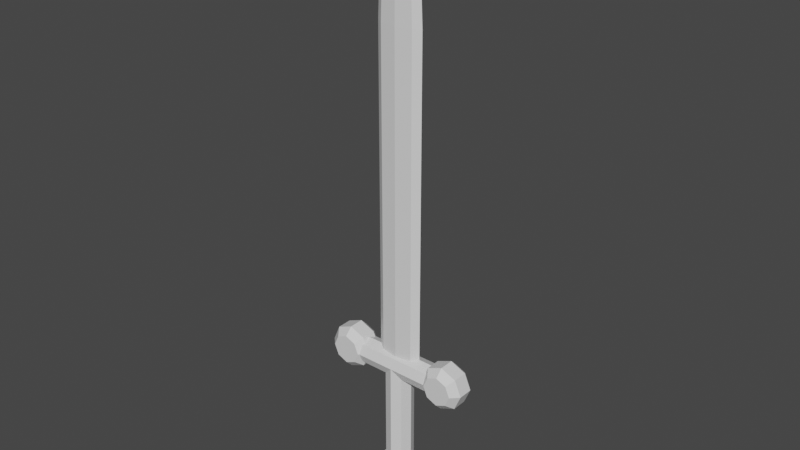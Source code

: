 # Source: sword.blend  (saved by Blender 2.81.16; exported with 4.5.12 LTS)
import bpy
from mathutils import Matrix  # noqa: F401  (used for matrix-valued properties, if any)

bpy.ops.wm.read_factory_settings(use_empty=True)
scene = bpy.context.scene
scene.name = 'Scene'

# ---- collections
col_collection = bpy.data.collections.new('Collection'); scene.collection.children.link(col_collection)

# ---- materials (node trees are filled in below, after node groups)
mat_material = bpy.data.materials.new('Material')
mat_material.alpha_threshold = 0.0
mat_material.use_transparent_shadow = False
mat_material.line_color = (0.0, 0.0, 0.0, 1.0)

# ---- material node trees
mat_material.use_nodes = True; mat_material.node_tree.nodes.clear()
_N = mat_material.node_tree.nodes; _L = mat_material.node_tree.links
n0 = _N.new('ShaderNodeOutputMaterial'); n0.name = 'Material Output'; n0.location = (300, 300)
n1 = _N.new('ShaderNodeBsdfPrincipled'); n1.name = 'Principled BSDF'; n1.location = (10, 300)
n1.distribution = 'GGX'
n1.subsurface_method = 'BURLEY'
n1.inputs[2].default_value = 0.4
n1.inputs[3].default_value = 1.45
n1.inputs[27].default_value = (0.0, 0.0, 0.0, 1.0)
n1.inputs[28].default_value = 1.0
_L.new(n1.outputs[0], n0.inputs[0])
n0.is_active_output = True

# ---- world
world_world = bpy.data.worlds.new('World'); scene.world = world_world
world_world.use_nodes = True; world_world.node_tree.nodes.clear()
_N = world_world.node_tree.nodes; _L = world_world.node_tree.links
n0 = _N.new('ShaderNodeOutputWorld'); n0.name = 'World Output'; n0.location = (300, 300)
n1 = _N.new('ShaderNodeBackground'); n1.name = 'Background'; n1.location = (10, 300)
n1.inputs[0].default_value = (0.05088, 0.05088, 0.05088, 1.0)
_L.new(n1.outputs[0], n0.inputs[0])
n0.is_active_output = True
world_world.color = (0.05088, 0.05088, 0.05088)
world_world.use_sun_shadow = False
world_world.sun_shadow_jitter_overblur = 0.0

# ---- meshes
me_cube = bpy.data.meshes.new('Cube')
me_cube.from_pydata([(0.0175, 0.0175, 0.1), (0.0175, 0.0175, -0.1), (0.0175, -0.0175, 0.1), (0.0175, -0.0175, -0.1), (-0.0175, 0.0175, 0.1), (-0.0175, 0.0175, -0.1), (-0.0175, -0.0175, 0.1), (-0.0175, -0.0175, -0.1), (-0.025, 0.0, -0.1), (0.025, 0.0, 0.1), (-0.025, 0.0, 0.1), (0.025, 0.0, -0.1), (0.0, 0.025, -0.1), (0.0, -0.025, 0.1), (0.0, -0.025, -0.1), (0.0, 0.025, 0.1), (0.075, -0.0175, 0.1175), (-0.075, -0.0175, 0.1175), (0.075, 0.0175, 0.1175), (-0.075, 0.0175, 0.1175), (-0.075, 0.0175, 0.0825), (0.075, 0.0175, 0.0825), (-0.075, -0.0175, 0.0825), (0.075, -0.0175, 0.0825), (0.075, 0.0, 0.075), (-0.075, 0.0, 0.125), (-0.075, 0.0, 0.075), (0.075, 0.0, 0.125), (0.075, 0.025, 0.1), (-0.075, -0.025, 0.1), (0.075, -0.025, 0.1), (-0.075, 0.025, 0.1), (0.0811, -0.027, 0.1189), (0.0811, 0.027, 0.1189), (0.1189, -0.027, 0.1189), (0.1189, 0.027, 0.1189), (0.1189, 0.027, 0.0811), (0.1189, -0.027, 0.0811), (0.0811, 0.027, 0.0811), (0.0811, -0.027, 0.0811), (0.1, -0.027, 0.073), (0.1, 0.027, 0.127), (0.1, 0.027, 0.073), (0.1, -0.027, 0.127), (0.127, -0.027, 0.1), (0.073, 0.027, 0.1), (0.073, -0.027, 0.1), (0.127, 0.027, 0.1), (0.1, 0.027, 0.1), (0.1, -0.027, 0.1), (0.07165, 0.0135, 0.07165), (0.1284, 0.0135, 0.1284), (0.07165, 0.0135, 0.1284), (0.1284, 0.0135, 0.07165), (0.1, 0.0135, 0.1405), (0.1, 0.0135, 0.0595), (0.1405, 0.0135, 0.1), (0.0595, 0.0135, 0.1), (0.1284, -0.0135, 0.1284), (0.07165, -0.0135, 0.1284), (0.1284, -0.0135, 0.07165), (0.1, -0.0135, 0.1405), (0.1, -0.0135, 0.0595), (0.1405, -0.0135, 0.1), (0.0595, -0.0135, 0.1), (0.07165, -0.0135, 0.07165), (-0.1189, -0.027, 0.1189), (-0.1189, 0.027, 0.1189), (-0.0811, -0.027, 0.1189), (-0.0811, 0.027, 0.1189), (-0.0811, 0.027, 0.0811), (-0.0811, -0.027, 0.0811), (-0.1189, 0.027, 0.0811), (-0.1189, -0.027, 0.0811), (-0.1, -0.027, 0.073), (-0.1, 0.027, 0.127), (-0.1, 0.027, 0.073), (-0.1, -0.027, 0.127), (-0.073, -0.027, 0.1), (-0.127, 0.027, 0.1), (-0.127, -0.027, 0.1), (-0.073, 0.027, 0.1), (-0.1, 0.027, 0.1), (-0.1, -0.027, 0.1), (-0.1284, 0.0135, 0.07165), (-0.07165, 0.0135, 0.1284), (-0.1284, 0.0135, 0.1284), (-0.07165, 0.0135, 0.07165), (-0.1, 0.0135, 0.1405), (-0.1, 0.0135, 0.0595), (-0.0595, 0.0135, 0.1), (-0.1405, 0.0135, 0.1), (-0.07165, -0.0135, 0.1284), (-0.1284, -0.0135, 0.1284), (-0.07165, -0.0135, 0.07165), (-0.1, -0.0135, 0.1405), (-0.1, -0.0135, 0.0595), (-0.0595, -0.0135, 0.1), (-0.1405, -0.0135, 0.1), (-0.1284, -0.0135, 0.07165), (-0.0189, -0.027, -0.1061), (-0.0189, 0.027, -0.1061), (0.0189, -0.027, -0.1061), (0.0189, 0.027, -0.1061), (0.0189, 0.027, -0.1439), (0.0189, -0.027, -0.1439), (-0.0189, 0.027, -0.1439), (-0.0189, -0.027, -0.1439), (0.0, -0.027, -0.152), (-1.192e-08, 0.027, -0.098), (-1.192e-08, 0.027, -0.152), (0.0, -0.027, -0.098), (0.027, -0.027, -0.125), (-0.027, 0.027, -0.125), (-0.027, -0.027, -0.125), (0.027, 0.027, -0.125), (-1.192e-08, 0.027, -0.125), (0.0, -0.027, -0.125), (-0.02835, 0.0135, -0.1534), (0.02835, 0.0135, -0.09665), (-0.02835, 0.0135, -0.09665), (0.02835, 0.0135, -0.1534), (-1.192e-08, 0.0135, -0.0845), (-1.192e-08, 0.0135, -0.1655), (0.0405, 0.0135, -0.125), (-0.0405, 0.0135, -0.125), (0.02835, -0.0135, -0.09665), (-0.02835, -0.0135, -0.09665), (0.02835, -0.0135, -0.1534), (0.0, -0.0135, -0.0845), (0.0, -0.0135, -0.1655), (0.0405, -0.0135, -0.125), (-0.0405, -0.0135, -0.125), (-0.02835, -0.0135, -0.1534), (0.02975, 0.00875, 0.7), (0.02975, 0.00875, 0.1), (0.02975, -0.00875, 0.7), (0.02975, -0.00875, 0.1), (-0.02975, 0.00875, 0.7), (-0.02975, 0.00875, 0.1), (-0.02975, -0.00875, 0.7), (-0.02975, -0.00875, 0.1), (-0.0425, 0.0, 0.1), (0.0425, 0.0, 0.7), (-0.0425, 0.0, 0.7), (0.0425, 0.0, 0.1), (1.304e-10, 0.0125, 0.1), (1.304e-10, -0.0125, 0.7), (1.304e-10, -0.0125, 0.1), (1.304e-10, 0.0125, 0.7), (0.02142, 0.007, 0.865), (0.02142, -0.007, 0.865), (-0.02142, 0.007, 0.865), (-0.02142, -0.007, 0.865), (0.0306, 0.0, 0.865), (-0.0306, 0.0, 0.865), (1.025e-10, -0.01, 0.865), (1.025e-10, 0.01, 0.865), (1.108e-10, 0.0, 0.9), (-0.02678, -0.007875, 0.8), (-0.03825, 0.0, 0.8), (-0.02678, 0.007875, 0.8), (1.206e-10, 0.01125, 0.8), (0.02678, 0.007875, 0.8), (0.02678, -0.007875, 0.8), (1.206e-10, -0.01125, 0.8), (0.03825, 0.0, 0.8)], [], [(14, 13, 6, 7), (8, 10, 4, 5), (11, 9, 2, 3), (12, 15, 0, 1), (1, 0, 9, 11), (7, 6, 10, 8), (5, 4, 15, 12), (3, 2, 13, 14), (30, 29, 22, 23), (24, 26, 20, 21), (27, 25, 17, 16), (28, 31, 19, 18), (18, 19, 25, 27), (23, 22, 26, 24), (21, 20, 31, 28), (16, 17, 29, 30), (57, 45, 38, 50), (55, 42, 36, 53), (54, 41, 33, 52), (56, 47, 35, 51), (51, 35, 41, 54), (50, 38, 42, 55), (53, 36, 47, 56), (52, 33, 45, 57), (35, 48, 41), (47, 48, 35), (36, 48, 47), (42, 48, 36), (42, 38, 48), (45, 48, 38), (33, 48, 45), (41, 48, 33), (49, 37, 44), (37, 49, 40), (40, 49, 39), (39, 49, 46), (46, 49, 32), (43, 32, 49), (43, 49, 34), (44, 34, 49), (53, 56, 63, 60), (65, 50, 55, 62), (51, 54, 61, 58), (56, 51, 58, 63), (54, 52, 59, 61), (55, 53, 60, 62), (57, 50, 65, 64), (46, 64, 65, 39), (40, 62, 60, 37), (43, 61, 59, 32), (44, 63, 58, 34), (34, 58, 61, 43), (39, 65, 62, 40), (37, 60, 63, 44), (32, 59, 64, 46), (52, 57, 64, 59), (91, 79, 72, 84), (89, 76, 70, 87), (88, 75, 67, 86), (90, 81, 69, 85), (85, 69, 75, 88), (84, 72, 76, 89), (87, 70, 81, 90), (86, 67, 79, 91), (69, 82, 75), (81, 82, 69), (70, 82, 81), (76, 82, 70), (76, 72, 82), (79, 82, 72), (67, 82, 79), (75, 82, 67), (83, 71, 78), (71, 83, 74), (74, 83, 73), (73, 83, 80), (80, 83, 66), (77, 66, 83), (77, 83, 68), (78, 68, 83), (87, 90, 97, 94), (99, 84, 89, 96), (85, 88, 95, 92), (90, 85, 92, 97), (88, 86, 93, 95), (89, 87, 94, 96), (91, 84, 99, 98), (80, 98, 99, 73), (74, 96, 94, 71), (77, 95, 93, 66), (78, 97, 92, 68), (68, 92, 95, 77), (73, 99, 96, 74), (71, 94, 97, 78), (66, 93, 98, 80), (86, 91, 98, 93), (125, 113, 106, 118), (123, 110, 104, 121), (122, 109, 101, 120), (124, 115, 103, 119), (119, 103, 109, 122), (118, 106, 110, 123), (121, 104, 115, 124), (120, 101, 113, 125), (103, 116, 109), (115, 116, 103), (104, 116, 115), (110, 116, 104), (110, 106, 116), (113, 116, 106), (101, 116, 113), (109, 116, 101), (117, 105, 112), (105, 117, 108), (108, 117, 107), (107, 117, 114), (114, 117, 100), (111, 100, 117), (111, 117, 102), (112, 102, 117), (121, 124, 131, 128), (133, 118, 123, 130), (119, 122, 129, 126), (124, 119, 126, 131), (122, 120, 127, 129), (123, 121, 128, 130), (125, 118, 133, 132), (114, 132, 133, 107), (108, 130, 128, 105), (111, 129, 127, 100), (112, 131, 126, 102), (102, 126, 129, 111), (107, 133, 130, 108), (105, 128, 131, 112), (100, 127, 132, 114), (120, 125, 132, 127), (148, 147, 140, 141), (142, 144, 138, 139), (145, 143, 136, 137), (146, 149, 134, 135), (135, 134, 143, 145), (141, 140, 144, 142), (139, 138, 149, 146), (137, 136, 147, 148), (160, 159, 153, 155), (162, 161, 152, 157), (163, 162, 157, 150), (165, 164, 151, 156), (159, 165, 156, 153), (166, 163, 150, 154), (161, 160, 155, 152), (164, 166, 154, 151), (157, 158, 150), (150, 158, 154), (154, 158, 151), (151, 158, 156), (156, 158, 153), (153, 158, 155), (155, 158, 152), (157, 152, 158), (136, 143, 166, 164), (138, 144, 160, 161), (143, 134, 163, 166), (140, 147, 165, 159), (147, 136, 164, 165), (134, 149, 162, 163), (149, 138, 161, 162), (144, 140, 159, 160)])
_uv = me_cube.uv_layers.new(name='UVMap')
_uv.uv.foreach_set('vector', [0.375, 0.875, 0.625, 0.875, 0.625, 1.0, 0.375, 1.0, 0.375, 0.125, 0.625, 0.125, 0.625, 0.25, 0.375, 0.25, 0.375, 0.625, 0.625, 0.625, 0.625, 0.75, 0.375, 0.75, 0.375, 0.375, 0.625, 0.375, 0.625, 0.5, 0.375, 0.5, 0.375, 0.5, 0.625, 0.5, 0.625, 0.625, 0.375, 0.625, 0.375, 0.0, 0.625, 0.0, 0.625, 0.125, 0.375, 0.125, 0.375, 0.25, 0.625, 0.25, 0.625, 0.375, 0.375, 0.375, 0.375, 0.75, 0.625, 0.75, 0.625, 0.875, 0.375, 0.875, 0.375, 0.875, 0.625, 0.875, 0.625, 1.0, 0.375, 1.0, 0.375, 0.125, 0.625, 0.125, 0.625, 0.25, 0.375, 0.25, 0.375, 0.625, 0.625, 0.625, 0.625, 0.75, 0.375, 0.75, 0.375, 0.375, 0.625, 0.375, 0.625, 0.5, 0.375, 0.5, 0.375, 0.5, 0.625, 0.5, 0.625, 0.625, 0.375, 0.625, 0.375, 0.0, 0.625, 0.0, 0.625, 0.125, 0.375, 0.125, 0.375, 0.25, 0.625, 0.25, 0.625, 0.375, 0.375, 0.375, 0.375, 0.75, 0.625, 0.75, 0.625, 0.875, 0.375, 0.875, 0.5625, 0.875, 0.625, 0.875, 0.625, 1.0, 0.5625, 1.0, 0.5625, 0.125, 0.625, 0.125, 0.625, 0.25, 0.5625, 0.25, 0.5625, 0.625, 0.625, 0.625, 0.625, 0.75, 0.5625, 0.75, 0.5625, 0.375, 0.625, 0.375, 0.625, 0.5, 0.5625, 0.5, 0.5625, 0.5, 0.625, 0.5, 0.625, 0.625, 0.5625, 0.625, 0.5625, 0.0, 0.625, 0.0, 0.625, 0.125, 0.5625, 0.125, 0.5625, 0.25, 0.625, 0.25, 0.625, 0.375, 0.5625, 0.375, 0.5625, 0.75, 0.625, 0.75, 0.625, 0.875, 0.5625, 0.875, 0.625, 0.5, 0.0, 0.0, 0.625, 0.625, 0.625, 0.375, 0.0, 0.0, 0.625, 0.5, 0.625, 0.25, 0.0, 0.0, 0.625, 0.375, 0.625, 0.125, 0.0, 0.0, 0.625, 0.25, 0.625, 0.125, 0.625, 0.0, 0.0, 0.0, 0.625, 0.875, 0.0, 0.0, 0.625, 0.0, 0.625, 0.75, 0.0, 0.0, 0.625, 0.875, 0.625, 0.625, 0.0, 0.0, 0.625, 0.75, 0.0, 0.0, 0.375, 0.25, 0.375, 0.375, 0.375, 0.25, 0.0, 0.0, 0.375, 0.125, 0.375, 0.125, 0.0, 0.0, 0.375, 0.0, 0.375, 0.0, 0.0, 0.0, 0.375, 0.875, 0.375, 0.875, 0.0, 0.0, 0.375, 0.75, 0.375, 0.625, 0.375, 0.75, 0.0, 0.0, 0.375, 0.625, 0.0, 0.0, 0.375, 0.5, 0.375, 0.375, 0.375, 0.5, 0.0, 0.0, 0.5625, 0.25, 0.5625, 0.375, 0.4375, 0.375, 0.4375, 0.25, 0.4375, 0.0, 0.5625, 0.0, 0.5625, 0.125, 0.4375, 0.125, 0.5625, 0.5, 0.5625, 0.625, 0.4375, 0.625, 0.4375, 0.5, 0.5625, 0.375, 0.5625, 0.5, 0.4375, 0.5, 0.4375, 0.375, 0.5625, 0.625, 0.5625, 0.75, 0.4375, 0.75, 0.4375, 0.625, 0.5625, 0.125, 0.5625, 0.25, 0.4375, 0.25, 0.4375, 0.125, 0.5625, 0.875, 0.5625, 1.0, 0.4375, 1.0, 0.4375, 0.875, 0.375, 0.875, 0.4375, 0.875, 0.4375, 1.0, 0.375, 1.0, 0.375, 0.125, 0.4375, 0.125, 0.4375, 0.25, 0.375, 0.25, 0.375, 0.625, 0.4375, 0.625, 0.4375, 0.75, 0.375, 0.75, 0.375, 0.375, 0.4375, 0.375, 0.4375, 0.5, 0.375, 0.5, 0.375, 0.5, 0.4375, 0.5, 0.4375, 0.625, 0.375, 0.625, 0.375, 0.0, 0.4375, 0.0, 0.4375, 0.125, 0.375, 0.125, 0.375, 0.25, 0.4375, 0.25, 0.4375, 0.375, 0.375, 0.375, 0.375, 0.75, 0.4375, 0.75, 0.4375, 0.875, 0.375, 0.875, 0.5625, 0.75, 0.5625, 0.875, 0.4375, 0.875, 0.4375, 0.75, 0.5625, 0.875, 0.625, 0.875, 0.625, 1.0, 0.5625, 1.0, 0.5625, 0.125, 0.625, 0.125, 0.625, 0.25, 0.5625, 0.25, 0.5625, 0.625, 0.625, 0.625, 0.625, 0.75, 0.5625, 0.75, 0.5625, 0.375, 0.625, 0.375, 0.625, 0.5, 0.5625, 0.5, 0.5625, 0.5, 0.625, 0.5, 0.625, 0.625, 0.5625, 0.625, 0.5625, 0.0, 0.625, 0.0, 0.625, 0.125, 0.5625, 0.125, 0.5625, 0.25, 0.625, 0.25, 0.625, 0.375, 0.5625, 0.375, 0.5625, 0.75, 0.625, 0.75, 0.625, 0.875, 0.5625, 0.875, 0.625, 0.5, 0.0, 0.0, 0.625, 0.625, 0.625, 0.375, 0.0, 0.0, 0.625, 0.5, 0.625, 0.25, 0.0, 0.0, 0.625, 0.375, 0.625, 0.125, 0.0, 0.0, 0.625, 0.25, 0.625, 0.125, 0.625, 0.0, 0.0, 0.0, 0.625, 0.875, 0.0, 0.0, 0.625, 0.0, 0.625, 0.75, 0.0, 0.0, 0.625, 0.875, 0.625, 0.625, 0.0, 0.0, 0.625, 0.75, 0.0, 0.0, 0.375, 0.25, 0.375, 0.375, 0.375, 0.25, 0.0, 0.0, 0.375, 0.125, 0.375, 0.125, 0.0, 0.0, 0.375, 0.0, 0.375, 0.0, 0.0, 0.0, 0.375, 0.875, 0.375, 0.875, 0.0, 0.0, 0.375, 0.75, 0.375, 0.625, 0.375, 0.75, 0.0, 0.0, 0.375, 0.625, 0.0, 0.0, 0.375, 0.5, 0.375, 0.375, 0.375, 0.5, 0.0, 0.0, 0.5625, 0.25, 0.5625, 0.375, 0.4375, 0.375, 0.4375, 0.25, 0.4375, 0.0, 0.5625, 0.0, 0.5625, 0.125, 0.4375, 0.125, 0.5625, 0.5, 0.5625, 0.625, 0.4375, 0.625, 0.4375, 0.5, 0.5625, 0.375, 0.5625, 0.5, 0.4375, 0.5, 0.4375, 0.375, 0.5625, 0.625, 0.5625, 0.75, 0.4375, 0.75, 0.4375, 0.625, 0.5625, 0.125, 0.5625, 0.25, 0.4375, 0.25, 0.4375, 0.125, 0.5625, 0.875, 0.5625, 1.0, 0.4375, 1.0, 0.4375, 0.875, 0.375, 0.875, 0.4375, 0.875, 0.4375, 1.0, 0.375, 1.0, 0.375, 0.125, 0.4375, 0.125, 0.4375, 0.25, 0.375, 0.25, 0.375, 0.625, 0.4375, 0.625, 0.4375, 0.75, 0.375, 0.75, 0.375, 0.375, 0.4375, 0.375, 0.4375, 0.5, 0.375, 0.5, 0.375, 0.5, 0.4375, 0.5, 0.4375, 0.625, 0.375, 0.625, 0.375, 0.0, 0.4375, 0.0, 0.4375, 0.125, 0.375, 0.125, 0.375, 0.25, 0.4375, 0.25, 0.4375, 0.375, 0.375, 0.375, 0.375, 0.75, 0.4375, 0.75, 0.4375, 0.875, 0.375, 0.875, 0.5625, 0.75, 0.5625, 0.875, 0.4375, 0.875, 0.4375, 0.75, 0.5625, 0.875, 0.625, 0.875, 0.625, 1.0, 0.5625, 1.0, 0.5625, 0.125, 0.625, 0.125, 0.625, 0.25, 0.5625, 0.25, 0.5625, 0.625, 0.625, 0.625, 0.625, 0.75, 0.5625, 0.75, 0.5625, 0.375, 0.625, 0.375, 0.625, 0.5, 0.5625, 0.5, 0.5625, 0.5, 0.625, 0.5, 0.625, 0.625, 0.5625, 0.625, 0.5625, 0.0, 0.625, 0.0, 0.625, 0.125, 0.5625, 0.125, 0.5625, 0.25, 0.625, 0.25, 0.625, 0.375, 0.5625, 0.375, 0.5625, 0.75, 0.625, 0.75, 0.625, 0.875, 0.5625, 0.875, 0.625, 0.5, 0.0, 0.0, 0.625, 0.625, 0.625, 0.375, 0.0, 0.0, 0.625, 0.5, 0.625, 0.25, 0.0, 0.0, 0.625, 0.375, 0.625, 0.125, 0.0, 0.0, 0.625, 0.25, 0.625, 0.125, 0.625, 0.0, 0.0, 0.0, 0.625, 0.875, 0.0, 0.0, 0.625, 0.0, 0.625, 0.75, 0.0, 0.0, 0.625, 0.875, 0.625, 0.625, 0.0, 0.0, 0.625, 0.75, 0.0, 0.0, 0.375, 0.25, 0.375, 0.375, 0.375, 0.25, 0.0, 0.0, 0.375, 0.125, 0.375, 0.125, 0.0, 0.0, 0.375, 0.0, 0.375, 0.0, 0.0, 0.0, 0.375, 0.875, 0.375, 0.875, 0.0, 0.0, 0.375, 0.75, 0.375, 0.625, 0.375, 0.75, 0.0, 0.0, 0.375, 0.625, 0.0, 0.0, 0.375, 0.5, 0.375, 0.375, 0.375, 0.5, 0.0, 0.0, 0.5625, 0.25, 0.5625, 0.375, 0.4375, 0.375, 0.4375, 0.25, 0.4375, 0.0, 0.5625, 0.0, 0.5625, 0.125, 0.4375, 0.125, 0.5625, 0.5, 0.5625, 0.625, 0.4375, 0.625, 0.4375, 0.5, 0.5625, 0.375, 0.5625, 0.5, 0.4375, 0.5, 0.4375, 0.375, 0.5625, 0.625, 0.5625, 0.75, 0.4375, 0.75, 0.4375, 0.625, 0.5625, 0.125, 0.5625, 0.25, 0.4375, 0.25, 0.4375, 0.125, 0.5625, 0.875, 0.5625, 1.0, 0.4375, 1.0, 0.4375, 0.875, 0.375, 0.875, 0.4375, 0.875, 0.4375, 1.0, 0.375, 1.0, 0.375, 0.125, 0.4375, 0.125, 0.4375, 0.25, 0.375, 0.25, 0.375, 0.625, 0.4375, 0.625, 0.4375, 0.75, 0.375, 0.75, 0.375, 0.375, 0.4375, 0.375, 0.4375, 0.5, 0.375, 0.5, 0.375, 0.5, 0.4375, 0.5, 0.4375, 0.625, 0.375, 0.625, 0.375, 0.0, 0.4375, 0.0, 0.4375, 0.125, 0.375, 0.125, 0.375, 0.25, 0.4375, 0.25, 0.4375, 0.375, 0.375, 0.375, 0.375, 0.75, 0.4375, 0.75, 0.4375, 0.875, 0.375, 0.875, 0.5625, 0.75, 0.5625, 0.875, 0.4375, 0.875, 0.4375, 0.75, 0.375, 0.875, 0.625, 0.875, 0.625, 1.0, 0.375, 1.0, 0.375, 0.125, 0.625, 0.125, 0.625, 0.25, 0.375, 0.25, 0.375, 0.625, 0.625, 0.625, 0.625, 0.75, 0.375, 0.75, 0.375, 0.375, 0.625, 0.375, 0.625, 0.5, 0.375, 0.5, 0.375, 0.5, 0.625, 0.5, 0.625, 0.625, 0.375, 0.625, 0.375, 0.0, 0.625, 0.0, 0.625, 0.125, 0.375, 0.125, 0.375, 0.25, 0.625, 0.25, 0.625, 0.375, 0.375, 0.375, 0.375, 0.75, 0.625, 0.75, 0.625, 0.875, 0.375, 0.875, 0.625, 0.125, 0.625, 0.0, 0.625, 0.0, 0.625, 0.125, 0.625, 0.375, 0.625, 0.25, 0.625, 0.25, 0.625, 0.375, 0.625, 0.5, 0.625, 0.375, 0.625, 0.375, 0.625, 0.5, 0.625, 0.875, 0.625, 0.75, 0.625, 0.75, 0.625, 0.875, 0.625, 1.0, 0.625, 0.875, 0.625, 0.875, 0.625, 1.0, 0.625, 0.625, 0.625, 0.5, 0.625, 0.5, 0.625, 0.625, 0.625, 0.25, 0.625, 0.125, 0.625, 0.125, 0.625, 0.25, 0.625, 0.75, 0.625, 0.625, 0.625, 0.625, 0.625, 0.75, 0.625, 0.375, 0.0, 0.0, 0.625, 0.5, 0.625, 0.5, 0.0, 0.0, 0.625, 0.625, 0.625, 0.625, 0.0, 0.0, 0.625, 0.75, 0.625, 0.75, 0.0, 0.0, 0.625, 0.875, 0.625, 0.875, 0.0, 0.0, 0.625, 1.0, 0.625, 1.0, 0.0, 0.0, 0.625, 0.125, 0.625, 0.125, 0.0, 0.0, 0.625, 0.25, 0.625, 0.375, 0.625, 0.25, 0.0, 0.0, 0.625, 0.75, 0.625, 0.625, 0.625, 0.625, 0.625, 0.75, 0.625, 0.25, 0.625, 0.125, 0.625, 0.125, 0.625, 0.25, 0.625, 0.625, 0.625, 0.5, 0.625, 0.5, 0.625, 0.625, 0.625, 1.0, 0.625, 0.875, 0.625, 0.875, 0.625, 1.0, 0.625, 0.875, 0.625, 0.75, 0.625, 0.75, 0.625, 0.875, 0.625, 0.5, 0.625, 0.375, 0.625, 0.375, 0.625, 0.5, 0.625, 0.375, 0.625, 0.25, 0.625, 0.25, 0.625, 0.375, 0.625, 0.125, 0.625, 0.0, 0.625, 0.0, 0.625, 0.125])
me_cube.materials.append(mat_material)
me_cube.use_remesh_preserve_volume = False
me_cube.use_remesh_preserve_attributes = False
me_cube.use_mirror_vertex_groups = False
me_cube.update()

# ---- objects
ob_sword = bpy.data.objects.new('Sword', me_cube)

# ---- transforms, parenting, visibility, modifiers, constraints
ob_sword.location = (0.0, 0.0, 0.0)
ob_sword.lock_rotations_4d = False
ob_sword.empty_display_type = 'ARROWS'
ob_sword.lineart.crease_threshold = 0.0

# ---- collection membership
col_collection.objects.link(ob_sword)

# ---- scene / render settings (as saved in the file)
scene.frame_start = 1; scene.frame_end = 250; scene.frame_set(1)
scene.render.engine = 'BLENDER_EEVEE_NEXT'
scene.cycles.use_denoising = False
scene.cycles.samples = 128
scene.cycles.sampling_pattern = 'TABULATED_SOBOL'
scene.cycles.use_adaptive_sampling = False
scene.cycles.use_light_tree = False
scene.view_settings.view_transform = 'Filmic'
bpy.context.view_layer.update()

# ---- added for rendering (the .blend has no active camera and no usable light): camera, sun
cam_auto = bpy.data.cameras.new('AutoCamera')
cam_auto.lens = 50.0
cam_auto.sensor_width = 36.0
cam_auto.clip_end = 1000.0
ob_auto_camera = bpy.data.objects.new('AutoCamera', cam_auto)
scene.collection.objects.link(ob_auto_camera)
ob_auto_camera.location = (1.02076, -1.22491, 1.18386)
ob_auto_camera.rotation_euler = (1.09748, -7.21219e-08, 0.694738)
scene.camera = ob_auto_camera
light_auto_sun = bpy.data.lights.new('AutoSun', 'SUN')
light_auto_sun.energy = 3.0
light_auto_sun.angle = 0.0523599
ob_auto_sun = bpy.data.objects.new('AutoSun', light_auto_sun)
scene.collection.objects.link(ob_auto_sun)
ob_auto_sun.rotation_euler = (0.872665, 0.174533, 0.523599)
bpy.context.view_layer.update()

